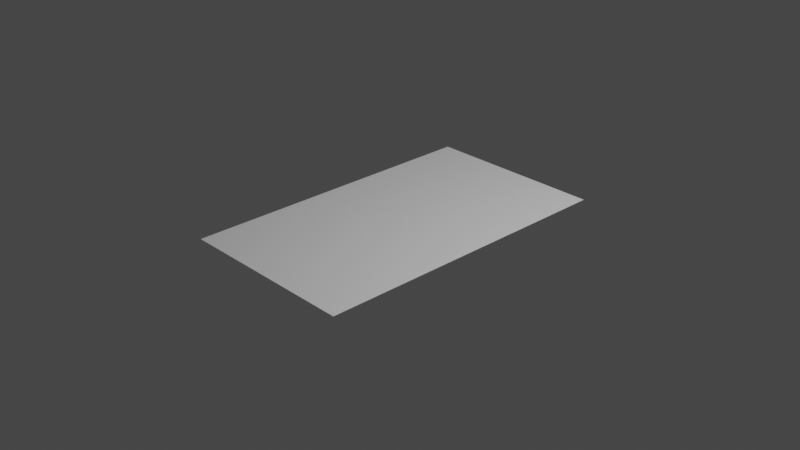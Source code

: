 # Source: rolledpapaer.blend  (saved by Blender 3.2.14; exported with 4.5.12 LTS)
import bpy
from mathutils import Matrix  # noqa: F401  (used for matrix-valued properties, if any)

bpy.ops.wm.read_factory_settings(use_empty=True)
scene = bpy.context.scene
scene.name = 'Scene'

# ---- collections
col_collection = bpy.data.collections.new('Collection'); scene.collection.children.link(col_collection)

# ---- world
world_world = bpy.data.worlds.new('World'); scene.world = world_world
world_world.use_nodes = True; world_world.node_tree.nodes.clear()
_N = world_world.node_tree.nodes; _L = world_world.node_tree.links
n0 = _N.new('ShaderNodeOutputWorld'); n0.name = 'World Output'; n0.location = (300, 300)
n1 = _N.new('ShaderNodeBackground'); n1.name = 'Background'; n1.location = (10, 300)
n1.inputs[0].default_value = (0.05088, 0.05088, 0.05088, 1.0)
_L.new(n1.outputs[0], n0.inputs[0])
n0.is_active_output = True
world_world.color = (0.05088, 0.05088, 0.05088)
world_world.use_sun_shadow = False
world_world.sun_shadow_jitter_overblur = 0.0

# ---- cameras
cam_camera = bpy.data.cameras.new('Camera')
cam_camera.clip_end = 100.0
cam_camera.ortho_scale = 7.314

# ---- lights
light_light = bpy.data.lights.new('Light', 'POINT')
light_light.transmission_factor = 0.0
light_light.energy = 1000.0
light_light.shadow_soft_size = 0.1
light_light.shadow_maximum_resolution = 0.006
light_light.use_absolute_resolution = True

# ---- meshes
me_plane = bpy.data.meshes.new('Plane')
me_plane.from_pydata([(-1.0, -1.0, 0.0), (1.0, -1.0, 0.0), (-1.0, 1.0, 0.0), (1.0, 1.0, 0.0), (-1.0, 0.92, 0.0), (-1.0, 0.84, 0.0), (-1.0, 0.76, 0.0), (-1.0, 0.68, 0.0), (-1.0, 0.6, 0.0), (-1.0, 0.52, 0.0), (-1.0, 0.44, 0.0), (-1.0, 0.36, 0.0), (-1.0, 0.28, 0.0), (-1.0, 0.2, 0.0), (-1.0, 0.12, 0.0), (-1.0, 0.04, 0.0), (-1.0, -0.04, 0.0), (-1.0, -0.12, 0.0), (-1.0, -0.2, 0.0), (-1.0, -0.28, 0.0), (-1.0, -0.36, 0.0), (-1.0, -0.44, 0.0), (-1.0, -0.52, 0.0), (-1.0, -0.6, 0.0), (-1.0, -0.68, 0.0), (-1.0, -0.76, 0.0), (-1.0, -0.84, 0.0), (-1.0, -0.92, 0.0), (1.0, -0.92, 0.0), (1.0, -0.84, 0.0), (1.0, -0.76, 0.0), (1.0, -0.68, 0.0), (1.0, -0.6, 0.0), (1.0, -0.52, 0.0), (1.0, -0.44, 0.0), (1.0, -0.36, 0.0), (1.0, -0.28, 0.0), (1.0, -0.2, 0.0), (1.0, -0.12, 0.0), (1.0, -0.04, 0.0), (1.0, 0.04, 0.0), (1.0, 0.12, 0.0), (1.0, 0.2, 0.0), (1.0, 0.28, 0.0), (1.0, 0.36, 0.0), (1.0, 0.44, 0.0), (1.0, 0.52, 0.0), (1.0, 0.6, 0.0), (1.0, 0.68, 0.0), (1.0, 0.76, 0.0), (1.0, 0.84, 0.0), (1.0, 0.92, 0.0)], [], [(4, 51, 3, 2), (0, 1, 28, 27), (27, 28, 29, 26), (26, 29, 30, 25), (25, 30, 31, 24), (24, 31, 32, 23), (23, 32, 33, 22), (22, 33, 34, 21), (21, 34, 35, 20), (20, 35, 36, 19), (19, 36, 37, 18), (18, 37, 38, 17), (17, 38, 39, 16), (16, 39, 40, 15), (15, 40, 41, 14), (14, 41, 42, 13), (13, 42, 43, 12), (12, 43, 44, 11), (11, 44, 45, 10), (10, 45, 46, 9), (9, 46, 47, 8), (8, 47, 48, 7), (7, 48, 49, 6), (6, 49, 50, 5), (5, 50, 51, 4)])
_uv = me_plane.uv_layers.new(name='UVMap')
_uv.uv.foreach_set('vector', [0.0, 0.96, 1.0, 0.96, 1.0, 1.0, 0.0, 1.0, 0.0, 0.0, 1.0, 0.0, 1.0, 0.04, 0.0, 0.04, 0.0, 0.04, 1.0, 0.04, 1.0, 0.08, 0.0, 0.08, 0.0, 0.08, 1.0, 0.08, 1.0, 0.12, 0.0, 0.12, 0.0, 0.12, 1.0, 0.12, 1.0, 0.16, 0.0, 0.16, 0.0, 0.16, 1.0, 0.16, 1.0, 0.2, 0.0, 0.2, 0.0, 0.2, 1.0, 0.2, 1.0, 0.24, 0.0, 0.24, 0.0, 0.24, 1.0, 0.24, 1.0, 0.28, 0.0, 0.28, 0.0, 0.28, 1.0, 0.28, 1.0, 0.32, 0.0, 0.32, 0.0, 0.32, 1.0, 0.32, 1.0, 0.36, 0.0, 0.36, 0.0, 0.36, 1.0, 0.36, 1.0, 0.4, 0.0, 0.4, 0.0, 0.4, 1.0, 0.4, 1.0, 0.44, 0.0, 0.44, 0.0, 0.44, 1.0, 0.44, 1.0, 0.48, 0.0, 0.48, 0.0, 0.48, 1.0, 0.48, 1.0, 0.52, 0.0, 0.52, 0.0, 0.52, 1.0, 0.52, 1.0, 0.56, 0.0, 0.56, 0.0, 0.56, 1.0, 0.56, 1.0, 0.6, 0.0, 0.6, 0.0, 0.6, 1.0, 0.6, 1.0, 0.64, 0.0, 0.64, 0.0, 0.64, 1.0, 0.64, 1.0, 0.68, 0.0, 0.68, 0.0, 0.68, 1.0, 0.68, 1.0, 0.72, 0.0, 0.72, 0.0, 0.72, 1.0, 0.72, 1.0, 0.76, 0.0, 0.76, 0.0, 0.76, 1.0, 0.76, 1.0, 0.8, 0.0, 0.8, 0.0, 0.8, 1.0, 0.8, 1.0, 0.84, 0.0, 0.84, 0.0, 0.84, 1.0, 0.84, 1.0, 0.88, 0.0, 0.88, 0.0, 0.88, 1.0, 0.88, 1.0, 0.92, 0.0, 0.92, 0.0, 0.92, 1.0, 0.92, 1.0, 0.96, 0.0, 0.96])
me_plane.update()

# ---- objects
ob_light = bpy.data.objects.new('Light', light_light)
ob_camera = bpy.data.objects.new('Camera', cam_camera)
ob_plane = bpy.data.objects.new('Plane', me_plane)

# ---- transforms, parenting, visibility, modifiers, constraints
ob_light.location = (4.076, 1.005, 5.904)
ob_light.rotation_euler = (0.6503, 0.05522, 1.866)
ob_light.lock_rotations_4d = False
ob_light.empty_display_type = 'ARROWS'
ob_light.color = (0.0, 0.0, 0.0, 0.0)
ob_light.lineart.crease_threshold = 0.0
ob_camera.location = (7.359, -6.926, 4.958)
ob_camera.rotation_euler = (1.109, 0.0, 0.8149)
ob_camera.lock_rotations_4d = False
ob_camera.empty_display_type = 'ARROWS'
ob_camera.color = (0.0, 0.0, 0.0, 0.0)
ob_camera.display_type = 'WIRE'
ob_camera.lineart.crease_threshold = 0.0
ob_plane.location = (0.0, 0.0, 0.0)
ob_plane.scale = (1.0, 1.719, 1.0)

# ---- collection membership
col_collection.objects.link(ob_light)
col_collection.objects.link(ob_camera)
col_collection.objects.link(ob_plane)

# ---- scene / render settings (as saved in the file)
scene.camera = ob_camera
scene.frame_start = 1; scene.frame_end = 250; scene.frame_set(1)
scene.render.engine = 'BLENDER_EEVEE_NEXT'
scene.cycles.sampling_pattern = 'TABULATED_SOBOL'
scene.cycles.use_light_tree = False
scene.view_settings.view_transform = 'Filmic'
bpy.context.view_layer.update()
